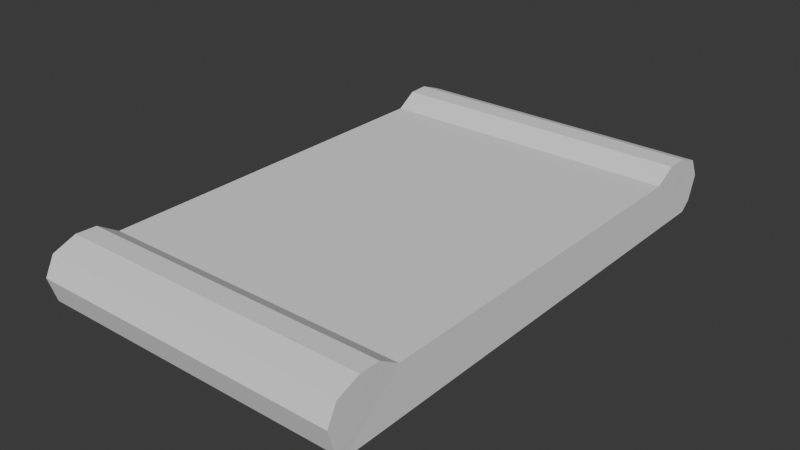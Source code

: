 # Source: path.blend  (saved by Blender 4.2.66; exported with 4.5.12 LTS)
import bpy
from mathutils import Matrix  # noqa: F401  (used for matrix-valued properties, if any)

bpy.ops.wm.read_factory_settings(use_empty=True)
scene = bpy.context.scene
scene.name = 'Scene'

# ---- collections
col_collection = bpy.data.collections.new('Collection'); scene.collection.children.link(col_collection)

# ---- world
world_world = bpy.data.worlds.new('World'); scene.world = world_world
world_world.use_nodes = True; world_world.node_tree.nodes.clear()
_N = world_world.node_tree.nodes; _L = world_world.node_tree.links
n0 = _N.new('ShaderNodeOutputWorld'); n0.name = 'World Output'; n0.location = (300, 300)
n1 = _N.new('ShaderNodeBackground'); n1.name = 'Background'; n1.location = (10, 300)
n1.inputs[0].default_value = (0.05088, 0.05088, 0.05088, 1.0)
_L.new(n1.outputs[0], n0.inputs[0])
n0.is_active_output = True
world_world.color = (0.05088, 0.05088, 0.05088)
world_world.sun_shadow_jitter_overblur = 0.0

# ---- meshes
me_cube = bpy.data.meshes.new('Cube')
me_cube.from_pydata([(-1.07, -1.683, -1.0), (-1.07, -1.291, 1.079), (-1.073, -1.75, -0.6064), (-1.076, -1.802, 0.4685), (-1.076, -1.737, 1.282), (-1.076, -1.577, 1.662), (-1.073, -1.434, 1.638), (-1.07, -1.291, -1.0), (-1.07, -1.487, 0.03939), (1.07, -1.683, -1.0), (1.07, -1.291, 1.079), (1.073, -1.75, -0.6064), (1.076, -1.802, 0.4685), (1.076, -1.737, 1.282), (1.076, -1.577, 1.662), (1.073, -1.434, 1.638), (1.07, -1.291, -1.0), (1.07, -1.487, 0.03939), (-1.07, 1.683, -1.0), (-1.07, 1.291, 1.079), (-1.073, 1.75, -0.6064), (-1.076, 1.802, 0.4685), (-1.076, 1.737, 1.282), (-1.076, 1.577, 1.662), (-1.073, 1.434, 1.638), (-1.07, 1.291, -1.0), (-1.07, 1.487, 0.03939), (1.07, 1.683, -1.0), (1.07, 1.291, 1.079), (1.073, 1.75, -0.6064), (1.076, 1.802, 0.4685), (1.076, 1.737, 1.282), (1.076, 1.577, 1.662), (1.073, 1.434, 1.638), (1.07, 1.291, -1.0), (1.07, 1.487, 0.03939)], [], [(28, 10, 16, 34), (1, 7, 0, 8), (0, 2, 8), (2, 3, 8), (3, 4, 8), (5, 6, 8), (4, 5, 8), (6, 1, 8), (23, 32, 31, 22), (10, 17, 9, 16), (9, 17, 11), (11, 17, 12), (12, 17, 13), (14, 17, 15), (13, 17, 14), (15, 17, 10), (21, 30, 29, 20), (19, 26, 18, 25), (18, 26, 20), (20, 26, 21), (21, 26, 22), (23, 26, 24), (22, 26, 23), (24, 26, 19), (22, 31, 30, 21), (28, 34, 27, 35), (27, 29, 35), (29, 30, 35), (30, 31, 35), (32, 33, 35), (31, 32, 35), (33, 28, 35), (19, 25, 7, 1), (20, 29, 27, 18), (18, 27, 34, 25), (16, 7, 25, 34), (0, 7, 16, 9), (2, 0, 9, 11), (3, 2, 11, 12), (4, 3, 12, 13), (5, 4, 13, 14), (5, 14, 15, 6), (6, 15, 10, 1), (10, 28, 19, 1), (24, 19, 28, 33), (23, 24, 33, 32)])
_uv = me_cube.uv_layers.new(name='UVMap')
_uv.uv.foreach_set('vector', [0.5772, 0.3471, 0.5772, 1.151e-08, 0.8567, 3.262e-08, 0.8567, 0.3471, 0.3406, 0.7152, 0.3406, 0.9947, 0.2877, 0.9947, 0.3142, 0.855, 0.8883, 0.358, 0.8752, 0.306, 0.9035, 0.2166, 0.8752, 0.306, 0.8567, 0.1624, 0.9035, 0.2166, 0.8567, 0.1624, 0.8567, 0.0526, 0.9035, 0.2166, 0.8741, 6.551e-09, 0.8935, 0.001736, 0.9035, 0.2166, 0.8567, 0.0526, 0.8741, 6.551e-09, 0.9035, 0.2166, 0.8935, 0.001736, 0.9187, 0.07513, 0.9035, 0.2166, 0.2877, 0.0, 0.5772, 0.0, 0.5771, 0.05298, 0.2878, 0.05298, 0.7306, 0.6943, 0.757, 0.834, 0.7835, 0.9738, 0.7306, 0.9738, 0.8871, 0.716, 0.8719, 0.5746, 0.9002, 0.664, 0.9002, 0.664, 0.8719, 0.5746, 0.9187, 0.5204, 0.9187, 0.5204, 0.8719, 0.5746, 0.9187, 0.4106, 0.9014, 0.358, 0.8719, 0.5746, 0.8819, 0.3597, 0.9187, 0.4106, 0.8719, 0.5746, 0.9014, 0.358, 0.8819, 0.3597, 0.8719, 0.5746, 0.8567, 0.4331, 0.2878, 0.1628, 0.5771, 0.1628, 0.5768, 0.3059, 0.2881, 0.3059, 0.7835, 0.6943, 0.8099, 0.834, 0.8363, 0.9738, 0.7835, 0.9738, 0.9491, 0.358, 0.9339, 0.2166, 0.9622, 0.306, 0.9622, 0.306, 0.9339, 0.2166, 0.9807, 0.1624, 0.9807, 0.1624, 0.9339, 0.2166, 0.9807, 0.0526, 0.9634, 2.386e-08, 0.9339, 0.2166, 0.9439, 0.001736, 0.9807, 0.0526, 0.9339, 0.2166, 0.9634, 2.386e-08, 0.9439, 0.001736, 0.9339, 0.2166, 0.9187, 0.07513, 0.2878, 0.05298, 0.5771, 0.05298, 0.5771, 0.1628, 0.2878, 0.1628, 0.3934, 0.7152, 0.3934, 0.9947, 0.3406, 0.9947, 0.367, 0.855, 0.9503, 0.716, 0.9372, 0.664, 0.9655, 0.5746, 0.9372, 0.664, 0.9187, 0.5204, 0.9655, 0.5746, 0.9187, 0.5204, 0.9187, 0.4106, 0.9655, 0.5746, 0.9361, 0.358, 0.9555, 0.3597, 0.9655, 0.5746, 0.9187, 0.4106, 0.9361, 0.358, 0.9655, 0.5746, 0.9555, 0.3597, 0.9807, 0.4331, 0.9655, 0.5746, 0.5772, 0.3471, 0.8567, 0.3471, 0.8567, 0.6943, 0.5772, 0.6943, 0.2881, 0.3059, 0.5768, 0.3059, 0.5763, 0.3576, 0.2886, 0.3576, 0.2877, 0.4528, 0.0, 0.4528, 0.0, 0.4, 0.2877, 0.4, 0.0, 0.05283, 0.2877, 0.05283, 0.2877, 0.4, 0.0, 0.4, 0.2877, 0.0, 0.2877, 0.05283, 0.0, 0.05283, 0.0, 0.0, 0.5768, 0.6634, 0.5763, 0.7152, 0.2886, 0.7152, 0.2881, 0.6634, 0.5771, 0.5204, 0.5768, 0.6634, 0.2881, 0.6634, 0.2878, 0.5204, 0.5771, 0.4106, 0.5771, 0.5204, 0.2878, 0.5204, 0.2878, 0.4106, 0.5772, 0.3576, 0.5771, 0.4106, 0.2878, 0.4106, 0.2877, 0.3576, 0.8363, 0.9837, 0.8363, 0.6943, 0.8556, 0.6947, 0.8556, 0.9833, 0.5772, 0.9828, 0.5772, 0.6943, 0.6539, 0.6947, 0.6539, 0.9824, 0.2877, 0.4528, 0.2877, 0.7999, 0.0, 0.7999, 0.0, 0.4528, 0.6539, 0.6943, 0.7306, 0.6947, 0.7306, 0.9824, 0.6539, 0.9828, 1.0, 0.2894, 0.9807, 0.289, 0.9807, 0.0004147, 1.0, -4.662e-09])
me_cube.update()

# ---- objects
ob_cube = bpy.data.objects.new('Cube', me_cube)

# ---- transforms, parenting, visibility, modifiers, constraints
ob_cube.location = (0.0, 0.0, 0.0)
ob_cube.scale = (1.0, 1.0, 0.1585)

# ---- collection membership
col_collection.objects.link(ob_cube)

# ---- scene / render settings (as saved in the file)
scene.frame_start = 1; scene.frame_end = 250; scene.frame_set(1)
scene.render.engine = 'BLENDER_EEVEE_NEXT'
bpy.context.view_layer.update()

# ---- added for rendering (the .blend has no active camera and no usable light): camera, sun
cam_auto = bpy.data.cameras.new('AutoCamera')
cam_auto.lens = 50.0
cam_auto.sensor_width = 36.0
cam_auto.clip_end = 1000.0
ob_auto_camera = bpy.data.objects.new('AutoCamera', cam_auto)
scene.collection.objects.link(ob_auto_camera)
ob_auto_camera.location = (3.90302, -4.68362, 3.1749)
ob_auto_camera.rotation_euler = (1.09748, -7.21219e-08, 0.694738)
scene.camera = ob_auto_camera
light_auto_sun = bpy.data.lights.new('AutoSun', 'SUN')
light_auto_sun.energy = 3.0
light_auto_sun.angle = 0.0523599
ob_auto_sun = bpy.data.objects.new('AutoSun', light_auto_sun)
scene.collection.objects.link(ob_auto_sun)
ob_auto_sun.rotation_euler = (0.872665, 0.174533, 0.523599)
bpy.context.view_layer.update()
